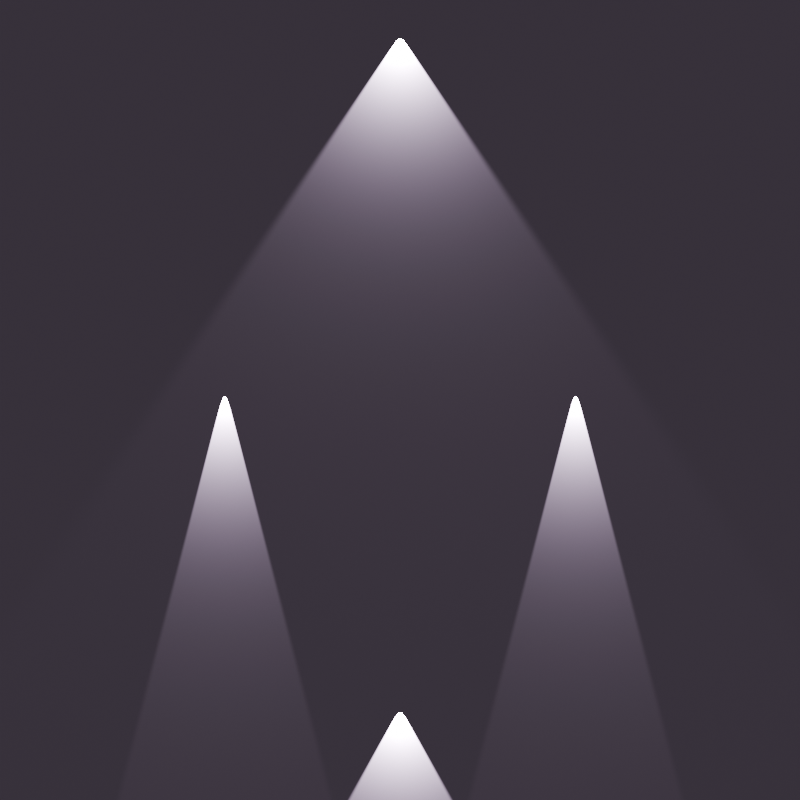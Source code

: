 # Source: light_tree_node_subtended_angle.blend  (saved by Blender 4.3.21; exported with 4.5.12 LTS)
import bpy
from mathutils import Matrix  # noqa: F401  (used for matrix-valued properties, if any)

bpy.ops.wm.read_factory_settings(use_empty=True)
scene = bpy.context.scene
scene.name = 'Scene'

# ---- collections
col_collection = bpy.data.collections.new('Collection'); scene.collection.children.link(col_collection)

# ---- materials (node trees are filled in below, after node groups)
mat_material_001 = bpy.data.materials.new('Material.001')

# ---- material node trees
mat_material_001.use_nodes = True; mat_material_001.node_tree.nodes.clear()
_N = mat_material_001.node_tree.nodes; _L = mat_material_001.node_tree.links
n0 = _N.new('ShaderNodeBsdfPrincipled'); n0.name = 'Principled BSDF'; n0.location = (10, 300)
n0.inputs[0].default_value = (0.9173, 0.7, 1.0, 1.0)
n1 = _N.new('ShaderNodeOutputMaterial'); n1.name = 'Material Output'; n1.location = (300, 300)
_L.new(n0.outputs[0], n1.inputs[0])
n1.is_active_output = True

# ---- world
world_world = bpy.data.worlds.new('World'); scene.world = world_world
world_world.use_nodes = True; world_world.node_tree.nodes.clear()
_N = world_world.node_tree.nodes; _L = world_world.node_tree.links
n0 = _N.new('ShaderNodeOutputWorld'); n0.name = 'World Output'; n0.location = (300, 300)
n1 = _N.new('ShaderNodeBackground'); n1.name = 'Background'; n1.location = (10, 300)
n1.inputs[0].default_value = (0.05088, 0.05088, 0.05088, 1.0)
_L.new(n1.outputs[0], n0.inputs[0])
n0.is_active_output = True
world_world.color = (0.05088, 0.05088, 0.05088)
world_world.sun_shadow_jitter_overblur = 0.0

# ---- cameras
cam_camera_001 = bpy.data.cameras.new('Camera.001')

# ---- lights
light_spot_020 = bpy.data.lights.new('Spot.020', 'SPOT')
light_spot_020.transmission_factor = 0.0
light_spot_020.energy = 1e+04
light_spot_020.shadow_maximum_resolution = 0.006
light_spot_020.use_absolute_resolution = True
light_spot_020.spot_size = 1.047
light_spot_013 = bpy.data.lights.new('Spot.013', 'SPOT')
light_spot_013.transmission_factor = 0.0
light_spot_013.energy = 1e+04
light_spot_013.shadow_maximum_resolution = 0.006
light_spot_013.use_absolute_resolution = True
light_spot_013.spot_size = 0.5236
light_spot_011 = bpy.data.lights.new('Spot.011', 'SPOT')
light_spot_011.transmission_factor = 0.0
light_spot_011.energy = 1e+04
light_spot_011.shadow_maximum_resolution = 0.006
light_spot_011.use_absolute_resolution = True
light_spot_011.spot_size = 1.222
light_spot_009 = bpy.data.lights.new('Spot.009', 'SPOT')
light_spot_009.transmission_factor = 0.0
light_spot_009.energy = 1e+04
light_spot_009.shadow_maximum_resolution = 0.006
light_spot_009.use_absolute_resolution = True
light_spot_009.spot_size = 0.5236

# ---- meshes
me_plane = bpy.data.meshes.new('Plane')
me_plane.from_pydata([(-1.0, -1.0, 0.0), (1.0, -1.0, 0.0), (-1.0, 1.0, 0.0), (1.0, 1.0, 0.0)], [], [(0, 1, 3, 2)])
_uv = me_plane.uv_layers.new(name='UVMap')
_uv.uv.foreach_set('vector', [0.0, 0.0, 1.0, 0.0, 1.0, 1.0, 0.0, 1.0])
me_plane.materials.append(mat_material_001)
me_plane.update()

# ---- objects
ob_4 = bpy.data.objects.new('4', light_spot_020)
ob_2 = bpy.data.objects.new('2', light_spot_013)
ob_1 = bpy.data.objects.new('1', light_spot_011)
ob_3 = bpy.data.objects.new('3', light_spot_009)
ob_plane = bpy.data.objects.new('Plane', me_plane)
ob_camera = bpy.data.objects.new('Camera', cam_camera_001)

# ---- transforms, parenting, visibility, modifiers, constraints
ob_4.location = (0.1, 0.0, -8.0)
ob_4.rotation_euler = (0.0, -0.0, -0.5668)
ob_2.location = (0.1, -6.0, 3.0)
ob_2.rotation_euler = (0.0, -0.0, -1.113)
ob_1.location = (0.1, 0.0, 15.0)
ob_1.rotation_euler = (0.0, -0.0, -1.113)
ob_3.location = (0.1, 6.0, 3.0)
ob_3.rotation_euler = (0.0, -0.0, -1.113)
ob_plane.location = (0.0, 0.0, 0.0)
ob_plane.rotation_euler = (-0.0, 1.571, 0.0)
ob_plane.scale = (21.84, 21.84, 21.84)
ob_camera.location = (38.0, 0.0, 2.5)
ob_camera.rotation_euler = (1.571, -0.0, 1.571)

# ---- collection membership
col_collection.objects.link(ob_4)
col_collection.objects.link(ob_2)
col_collection.objects.link(ob_1)
col_collection.objects.link(ob_3)
col_collection.objects.link(ob_plane)
col_collection.objects.link(ob_camera)

# ---- scene / render settings (as saved in the file)
scene.camera = ob_camera
scene.frame_start = 1; scene.frame_end = 250; scene.frame_set(1)
scene.render.engine = 'CYCLES'
scene.render.image_settings.color_mode = 'RGB'
scene.render.image_settings.compression = 90
scene.render.resolution_x = 128
scene.render.resolution_y = 128
scene.cycles.use_denoising = False
scene.cycles.samples = 64
scene.cycles.use_adaptive_sampling = False
scene.cycles.max_bounces = 0
bpy.context.view_layer.update()
